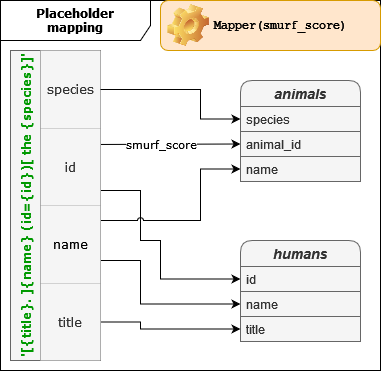

The diagram above was exported from draw.io. Its source (the exported page's mxGraphModel, read from the mxfile embedded in the PNG):
<mxGraphModel dx="1374" dy="903" grid="1" gridSize="10" guides="1" tooltips="1" connect="1" arrows="1" fold="1" page="1" pageScale="1" pageWidth="850" pageHeight="1100" math="0" shadow="0">
  <root>
    <mxCell id="0" />
    <mxCell id="1" parent="0" />
    <mxCell id="hA-NogpxBNI0Bt4UyzZt-136" style="edgeStyle=orthogonalEdgeStyle;rounded=0;jumpStyle=arc;orthogonalLoop=1;jettySize=auto;html=1;exitX=1;exitY=0.5;exitDx=0;exitDy=0;entryX=0;entryY=0.5;entryDx=0;entryDy=0;fontFamily=Verdana;fontColor=default;elbow=vertical;" edge="1" parent="1" source="hA-NogpxBNI0Bt4UyzZt-79" target="hA-NogpxBNI0Bt4UyzZt-9">
      <mxGeometry relative="1" as="geometry">
        <Array as="points">
          <mxPoint x="90" y="167" />
          <mxPoint x="90" y="190" />
          <mxPoint x="140" y="190" />
          <mxPoint x="140" y="240" />
          <mxPoint x="160" y="240" />
          <mxPoint x="160" y="279" />
        </Array>
      </mxGeometry>
    </mxCell>
    <mxCell id="hA-NogpxBNI0Bt4UyzZt-58" value="&lt;div&gt;&lt;b&gt;&lt;font face=&quot;Verdana&quot;&gt;Placeholder&lt;/font&gt;&lt;/b&gt;&lt;/div&gt;&lt;div&gt;&lt;b&gt;&lt;font face=&quot;Verdana&quot;&gt;mapping&lt;br&gt;&lt;/font&gt;&lt;/b&gt;&lt;/div&gt;" style="shape=umlFrame;whiteSpace=wrap;html=1;rounded=0;shadow=0;glass=0;fontFamily=Verdana;fontColor=default;fillColor=default;width=150;height=40;" vertex="1" parent="1">
      <mxGeometry width="380" height="370" as="geometry" />
    </mxCell>
    <mxCell id="hA-NogpxBNI0Bt4UyzZt-131" style="edgeStyle=orthogonalEdgeStyle;rounded=0;jumpStyle=arc;orthogonalLoop=1;jettySize=auto;html=1;exitX=1;exitY=0.5;exitDx=0;exitDy=0;entryX=0;entryY=0.5;entryDx=0;entryDy=0;fontFamily=Verdana;fontColor=default;elbow=vertical;" edge="1" parent="1" source="hA-NogpxBNI0Bt4UyzZt-79" target="hA-NogpxBNI0Bt4UyzZt-72">
      <mxGeometry relative="1" as="geometry">
        <Array as="points">
          <mxPoint x="100" y="144" />
          <mxPoint x="90" y="144" />
        </Array>
      </mxGeometry>
    </mxCell>
    <mxCell id="hA-NogpxBNI0Bt4UyzZt-137" value="smurf_score" style="edgeLabel;html=1;align=center;verticalAlign=middle;resizable=0;points=[];fontFamily=Verdana;fontColor=default;" vertex="1" connectable="0" parent="hA-NogpxBNI0Bt4UyzZt-131">
      <mxGeometry x="0.0028" y="1" relative="1" as="geometry">
        <mxPoint x="11" y="1" as="offset" />
      </mxGeometry>
    </mxCell>
    <mxCell id="hA-NogpxBNI0Bt4UyzZt-133" style="edgeStyle=orthogonalEdgeStyle;rounded=0;jumpStyle=arc;orthogonalLoop=1;jettySize=auto;html=1;exitX=1;exitY=0.5;exitDx=0;exitDy=0;entryX=0;entryY=0.5;entryDx=0;entryDy=0;fontFamily=Verdana;fontColor=default;elbow=vertical;" edge="1" parent="1" source="hA-NogpxBNI0Bt4UyzZt-83" target="hA-NogpxBNI0Bt4UyzZt-69">
      <mxGeometry relative="1" as="geometry">
        <Array as="points">
          <mxPoint x="80" y="244" />
          <mxPoint x="80" y="260" />
          <mxPoint x="140" y="260" />
          <mxPoint x="140" y="304" />
        </Array>
      </mxGeometry>
    </mxCell>
    <mxCell id="hA-NogpxBNI0Bt4UyzZt-132" style="edgeStyle=orthogonalEdgeStyle;rounded=0;jumpStyle=arc;orthogonalLoop=1;jettySize=auto;html=1;exitX=1;exitY=0.5;exitDx=0;exitDy=0;entryX=0;entryY=0.5;entryDx=0;entryDy=0;fontFamily=Verdana;fontColor=default;elbow=vertical;" edge="1" parent="1" source="hA-NogpxBNI0Bt4UyzZt-83" target="hA-NogpxBNI0Bt4UyzZt-73">
      <mxGeometry relative="1" as="geometry">
        <Array as="points">
          <mxPoint x="80" y="244" />
          <mxPoint x="80" y="220" />
          <mxPoint x="200" y="220" />
          <mxPoint x="200" y="169" />
        </Array>
      </mxGeometry>
    </mxCell>
    <mxCell id="hA-NogpxBNI0Bt4UyzZt-8" value="humans" style="swimlane;fontStyle=3;childLayout=stackLayout;horizontal=1;startSize=26;horizontalStack=0;resizeParent=1;resizeParentMax=0;resizeLast=0;collapsible=1;marginBottom=0;align=center;fontSize=14;rounded=1;shadow=0;glass=0;swimlaneLine=1;fillColor=#f5f5f5;strokeColor=#666666;fontColor=#333333;" vertex="1" parent="1">
      <mxGeometry x="240" y="240" width="120" height="101" as="geometry">
        <mxRectangle x="360" y="140" width="100" height="30" as="alternateBounds" />
      </mxGeometry>
    </mxCell>
    <mxCell id="hA-NogpxBNI0Bt4UyzZt-9" value="id" style="text;strokeColor=#666666;fillColor=#f5f5f5;spacingLeft=4;spacingRight=4;overflow=hidden;rotatable=0;points=[[0,0.5],[1,0.5]];portConstraint=eastwest;fontSize=12;fontColor=#333333;" vertex="1" parent="hA-NogpxBNI0Bt4UyzZt-8">
      <mxGeometry y="26" width="120" height="25" as="geometry" />
    </mxCell>
    <mxCell id="hA-NogpxBNI0Bt4UyzZt-69" value="name" style="text;strokeColor=#666666;fillColor=#f5f5f5;spacingLeft=4;spacingRight=4;overflow=hidden;rotatable=0;points=[[0,0.5],[1,0.5]];portConstraint=eastwest;fontSize=12;fontColor=#333333;" vertex="1" parent="hA-NogpxBNI0Bt4UyzZt-8">
      <mxGeometry y="51" width="120" height="25" as="geometry" />
    </mxCell>
    <mxCell id="hA-NogpxBNI0Bt4UyzZt-10" value="title" style="text;strokeColor=#666666;fillColor=#f5f5f5;spacingLeft=4;spacingRight=4;overflow=hidden;rotatable=0;points=[[0,0.5],[1,0.5]];portConstraint=eastwest;fontSize=12;fontColor=#333333;" vertex="1" parent="hA-NogpxBNI0Bt4UyzZt-8">
      <mxGeometry y="76" width="120" height="25" as="geometry" />
    </mxCell>
    <mxCell id="hA-NogpxBNI0Bt4UyzZt-74" value="" style="shape=table;startSize=30;container=1;collapsible=0;childLayout=tableLayout;fontStyle=1;align=center;rounded=0;shadow=0;glass=0;labelBackgroundColor=none;fontFamily=Verdana;fontColor=default;fillColor=#f5f5f5;strokeColor=#666666;direction=north;horizontal=1;" vertex="1" parent="1">
      <mxGeometry x="10" y="50" width="90" height="310" as="geometry" />
    </mxCell>
    <mxCell id="hA-NogpxBNI0Bt4UyzZt-75" value="" style="shape=tableRow;horizontal=0;startSize=0;swimlaneHead=0;swimlaneBody=0;top=0;left=0;bottom=0;right=0;collapsible=0;dropTarget=0;fillColor=none;points=[[0,0.5],[1,0.5]];portConstraint=eastwest;rounded=0;shadow=0;glass=0;labelBackgroundColor=#FF3333;fontFamily=Verdana;fontColor=default;" vertex="1" parent="hA-NogpxBNI0Bt4UyzZt-74">
      <mxGeometry x="30" width="60" height="78" as="geometry" />
    </mxCell>
    <mxCell id="hA-NogpxBNI0Bt4UyzZt-76" value="species" style="shape=partialRectangle;html=1;whiteSpace=wrap;connectable=0;fillColor=#f5f5f5;top=0;left=0;bottom=0;right=0;overflow=hidden;rounded=0;shadow=0;glass=0;labelBackgroundColor=none;fontFamily=Verdana;fontColor=#333333;strokeColor=#666666;" vertex="1" parent="hA-NogpxBNI0Bt4UyzZt-75">
      <mxGeometry width="60" height="78" as="geometry">
        <mxRectangle width="60" height="78" as="alternateBounds" />
      </mxGeometry>
    </mxCell>
    <mxCell id="hA-NogpxBNI0Bt4UyzZt-79" value="" style="shape=tableRow;horizontal=0;startSize=0;swimlaneHead=0;swimlaneBody=0;top=0;left=0;bottom=0;right=0;collapsible=0;dropTarget=0;fillColor=none;points=[[0,0.5],[1,0.5]];portConstraint=eastwest;rounded=0;shadow=0;glass=0;labelBackgroundColor=#FF3333;fontFamily=Verdana;fontColor=default;" vertex="1" parent="hA-NogpxBNI0Bt4UyzZt-74">
      <mxGeometry x="30" y="78" width="60" height="77" as="geometry" />
    </mxCell>
    <mxCell id="hA-NogpxBNI0Bt4UyzZt-80" value="id" style="shape=partialRectangle;html=1;whiteSpace=wrap;connectable=0;fillColor=#f5f5f5;top=0;left=0;bottom=0;right=0;overflow=hidden;rounded=0;shadow=0;glass=0;labelBackgroundColor=none;fontFamily=Verdana;fontColor=#333333;strokeColor=#666666;" vertex="1" parent="hA-NogpxBNI0Bt4UyzZt-79">
      <mxGeometry width="60" height="77" as="geometry">
        <mxRectangle width="60" height="77" as="alternateBounds" />
      </mxGeometry>
    </mxCell>
    <mxCell id="hA-NogpxBNI0Bt4UyzZt-83" value="" style="shape=tableRow;horizontal=0;startSize=0;swimlaneHead=0;swimlaneBody=0;top=0;left=0;bottom=0;right=0;collapsible=0;dropTarget=0;fillColor=none;points=[[0,0.5],[1,0.5]];portConstraint=eastwest;rounded=0;shadow=0;glass=0;labelBackgroundColor=#FF3333;fontFamily=Verdana;fontColor=default;" vertex="1" parent="hA-NogpxBNI0Bt4UyzZt-74">
      <mxGeometry x="30" y="155" width="60" height="78" as="geometry" />
    </mxCell>
    <mxCell id="hA-NogpxBNI0Bt4UyzZt-84" value="name" style="shape=partialRectangle;html=1;whiteSpace=wrap;connectable=0;fillColor=#f5f5f5;top=0;left=0;bottom=0;right=0;overflow=hidden;rounded=0;shadow=0;glass=0;labelBackgroundColor=none;fontFamily=Verdana;fontColor=default;strokeColor=#666666;" vertex="1" parent="hA-NogpxBNI0Bt4UyzZt-83">
      <mxGeometry width="60" height="78" as="geometry">
        <mxRectangle width="60" height="78" as="alternateBounds" />
      </mxGeometry>
    </mxCell>
    <mxCell id="hA-NogpxBNI0Bt4UyzZt-96" value="" style="shape=tableRow;horizontal=0;startSize=0;swimlaneHead=0;swimlaneBody=0;top=0;left=0;bottom=0;right=0;collapsible=0;dropTarget=0;fillColor=none;points=[[0,0.5],[1,0.5]];portConstraint=eastwest;rounded=0;shadow=0;glass=0;labelBackgroundColor=#FF3333;fontFamily=Verdana;fontColor=default;" vertex="1" parent="hA-NogpxBNI0Bt4UyzZt-74">
      <mxGeometry x="30" y="233" width="60" height="77" as="geometry" />
    </mxCell>
    <mxCell id="hA-NogpxBNI0Bt4UyzZt-97" value="title" style="shape=partialRectangle;html=1;whiteSpace=wrap;connectable=0;fillColor=#f5f5f5;top=0;left=0;bottom=0;right=0;overflow=hidden;rounded=0;shadow=0;glass=0;labelBackgroundColor=none;fontFamily=Verdana;fontColor=#333333;strokeColor=#666666;" vertex="1" parent="hA-NogpxBNI0Bt4UyzZt-96">
      <mxGeometry width="60" height="77" as="geometry">
        <mxRectangle width="60" height="77" as="alternateBounds" />
      </mxGeometry>
    </mxCell>
    <mxCell id="hA-NogpxBNI0Bt4UyzZt-116" style="edgeStyle=orthogonalEdgeStyle;rounded=0;jumpStyle=arc;orthogonalLoop=1;jettySize=auto;html=1;exitX=1;exitY=0.5;exitDx=0;exitDy=0;fontFamily=Verdana;fontColor=default;elbow=vertical;" edge="1" parent="hA-NogpxBNI0Bt4UyzZt-74" source="hA-NogpxBNI0Bt4UyzZt-83" target="hA-NogpxBNI0Bt4UyzZt-83">
      <mxGeometry relative="1" as="geometry" />
    </mxCell>
    <mxCell id="hA-NogpxBNI0Bt4UyzZt-12" value="&lt;font face=&quot;Courier New&quot;&gt;Mapper(smurf_score)&lt;/font&gt;" style="label;whiteSpace=wrap;html=1;image=img/clipart/Gear_128x128.png;rounded=1;shadow=0;glass=0;fillColor=#ffe6cc;strokeColor=#d79b00;" vertex="1" parent="1">
      <mxGeometry x="160" width="220" height="50" as="geometry" />
    </mxCell>
    <mxCell id="hA-NogpxBNI0Bt4UyzZt-70" value="animals" style="swimlane;fontStyle=3;childLayout=stackLayout;horizontal=1;startSize=26;horizontalStack=0;resizeParent=1;resizeParentMax=0;resizeLast=0;collapsible=1;marginBottom=0;align=center;fontSize=14;rounded=1;shadow=0;glass=0;swimlaneLine=1;fillColor=#f5f5f5;strokeColor=#666666;fontColor=#333333;" vertex="1" parent="1">
      <mxGeometry x="240" y="80" width="120" height="101" as="geometry">
        <mxRectangle x="360" y="140" width="100" height="30" as="alternateBounds" />
      </mxGeometry>
    </mxCell>
    <mxCell id="hA-NogpxBNI0Bt4UyzZt-71" value="species" style="text;strokeColor=#666666;fillColor=#f5f5f5;spacingLeft=4;spacingRight=4;overflow=hidden;rotatable=0;points=[[0,0.5],[1,0.5]];portConstraint=eastwest;fontSize=12;fontColor=#333333;" vertex="1" parent="hA-NogpxBNI0Bt4UyzZt-70">
      <mxGeometry y="26" width="120" height="25" as="geometry" />
    </mxCell>
    <mxCell id="hA-NogpxBNI0Bt4UyzZt-72" value="animal_id" style="text;strokeColor=#666666;fillColor=#f5f5f5;spacingLeft=4;spacingRight=4;overflow=hidden;rotatable=0;points=[[0,0.5],[1,0.5]];portConstraint=eastwest;fontSize=12;fontColor=#333333;" vertex="1" parent="hA-NogpxBNI0Bt4UyzZt-70">
      <mxGeometry y="51" width="120" height="25" as="geometry" />
    </mxCell>
    <mxCell id="hA-NogpxBNI0Bt4UyzZt-73" value="name" style="text;strokeColor=#666666;fillColor=#f5f5f5;spacingLeft=4;spacingRight=4;overflow=hidden;rotatable=0;points=[[0,0.5],[1,0.5]];portConstraint=eastwest;fontSize=12;fontColor=#333333;" vertex="1" parent="hA-NogpxBNI0Bt4UyzZt-70">
      <mxGeometry y="76" width="120" height="25" as="geometry" />
    </mxCell>
    <mxCell id="hA-NogpxBNI0Bt4UyzZt-119" style="edgeStyle=orthogonalEdgeStyle;rounded=0;jumpStyle=arc;orthogonalLoop=1;jettySize=auto;html=1;exitX=1;exitY=0.5;exitDx=0;exitDy=0;entryX=0;entryY=0.5;entryDx=0;entryDy=0;fontFamily=Verdana;fontColor=default;elbow=vertical;" edge="1" parent="1" source="hA-NogpxBNI0Bt4UyzZt-75" target="hA-NogpxBNI0Bt4UyzZt-71">
      <mxGeometry relative="1" as="geometry">
        <Array as="points">
          <mxPoint x="200" y="89" />
          <mxPoint x="200" y="119" />
        </Array>
      </mxGeometry>
    </mxCell>
    <mxCell id="hA-NogpxBNI0Bt4UyzZt-122" style="edgeStyle=orthogonalEdgeStyle;rounded=0;jumpStyle=arc;orthogonalLoop=1;jettySize=auto;html=1;exitX=1;exitY=0.5;exitDx=0;exitDy=0;entryX=0;entryY=0.5;entryDx=0;entryDy=0;fontFamily=Verdana;fontColor=default;elbow=vertical;" edge="1" parent="1" source="hA-NogpxBNI0Bt4UyzZt-96" target="hA-NogpxBNI0Bt4UyzZt-10">
      <mxGeometry relative="1" as="geometry">
        <Array as="points">
          <mxPoint x="140" y="322" />
          <mxPoint x="140" y="329" />
        </Array>
      </mxGeometry>
    </mxCell>
    <mxCell id="hA-NogpxBNI0Bt4UyzZt-100" value="'[{title}. ]{name} (id={id})[ the {species}]'" style="text;fontFamily=Verdana;fontColor=#009900;rotation=-90;verticalAlign=middle;labelPosition=center;verticalLabelPosition=middle;align=center;html=1;fontStyle=1" vertex="1" parent="1">
      <mxGeometry x="-130" y="191.87" width="312.5" height="26.25" as="geometry" />
    </mxCell>
  </root>
</mxGraphModel>